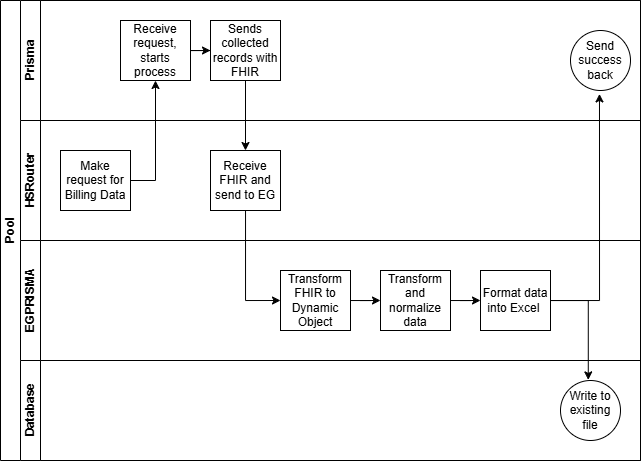

The diagram above was exported from draw.io. Its source (the exported page's mxGraphModel, read from the mxfile embedded in the PNG):
<mxGraphModel dx="764" dy="445" grid="1" gridSize="10" guides="1" tooltips="1" connect="1" arrows="1" fold="1" page="1" pageScale="1" pageWidth="827" pageHeight="1169" math="0" shadow="0">
  <root>
    <mxCell id="0" />
    <mxCell id="1" parent="0" />
    <mxCell id="dNxyNK7c78bLwvsdeMH5-19" value="Pool" style="swimlane;html=1;childLayout=stackLayout;resizeParent=1;resizeParentMax=0;horizontal=0;startSize=20;horizontalStack=0;" parent="1" vertex="1">
      <mxGeometry x="40" y="120" width="640" height="460" as="geometry" />
    </mxCell>
    <mxCell id="dNxyNK7c78bLwvsdeMH5-20" value="Prisma" style="swimlane;html=1;startSize=20;horizontal=0;" parent="dNxyNK7c78bLwvsdeMH5-19" vertex="1">
      <mxGeometry x="20" width="620" height="120" as="geometry" />
    </mxCell>
    <mxCell id="zCsjM_bkOwJe9w4utzcc-15" style="edgeStyle=orthogonalEdgeStyle;rounded=0;orthogonalLoop=1;jettySize=auto;html=1;entryX=0;entryY=0.5;entryDx=0;entryDy=0;" edge="1" parent="dNxyNK7c78bLwvsdeMH5-20" source="dNxyNK7c78bLwvsdeMH5-30" target="zCsjM_bkOwJe9w4utzcc-3">
      <mxGeometry relative="1" as="geometry" />
    </mxCell>
    <mxCell id="dNxyNK7c78bLwvsdeMH5-30" value="Receive request, starts process" style="rounded=0;whiteSpace=wrap;html=1;fontFamily=Helvetica;fontSize=12;fontColor=#000000;align=center;" parent="dNxyNK7c78bLwvsdeMH5-20" vertex="1">
      <mxGeometry x="100" y="20" width="70" height="60" as="geometry" />
    </mxCell>
    <mxCell id="zCsjM_bkOwJe9w4utzcc-3" value="Sends collected records with FHIR" style="rounded=0;whiteSpace=wrap;html=1;" vertex="1" parent="dNxyNK7c78bLwvsdeMH5-20">
      <mxGeometry x="190" y="20" width="70" height="60" as="geometry" />
    </mxCell>
    <mxCell id="zCsjM_bkOwJe9w4utzcc-12" value="Send success back" style="ellipse;whiteSpace=wrap;html=1;" vertex="1" parent="dNxyNK7c78bLwvsdeMH5-20">
      <mxGeometry x="550" y="30" width="60" height="60" as="geometry" />
    </mxCell>
    <mxCell id="dNxyNK7c78bLwvsdeMH5-21" value="HSRouter" style="swimlane;html=1;startSize=20;horizontal=0;" parent="dNxyNK7c78bLwvsdeMH5-19" vertex="1">
      <mxGeometry x="20" y="120" width="620" height="120" as="geometry" />
    </mxCell>
    <mxCell id="zCsjM_bkOwJe9w4utzcc-2" value="Make request for Billing Data" style="rounded=0;whiteSpace=wrap;html=1;" vertex="1" parent="dNxyNK7c78bLwvsdeMH5-21">
      <mxGeometry x="40" y="30" width="70" height="60" as="geometry" />
    </mxCell>
    <mxCell id="zCsjM_bkOwJe9w4utzcc-6" value="Receive FHIR and send to EG" style="rounded=0;whiteSpace=wrap;html=1;" vertex="1" parent="dNxyNK7c78bLwvsdeMH5-21">
      <mxGeometry x="190" y="30" width="70" height="60" as="geometry" />
    </mxCell>
    <mxCell id="dNxyNK7c78bLwvsdeMH5-22" value="EGPRISMA" style="swimlane;html=1;startSize=20;horizontal=0;" parent="dNxyNK7c78bLwvsdeMH5-19" vertex="1">
      <mxGeometry x="20" y="240" width="620" height="120" as="geometry" />
    </mxCell>
    <mxCell id="zCsjM_bkOwJe9w4utzcc-20" style="edgeStyle=orthogonalEdgeStyle;rounded=0;orthogonalLoop=1;jettySize=auto;html=1;entryX=0;entryY=0.5;entryDx=0;entryDy=0;" edge="1" parent="dNxyNK7c78bLwvsdeMH5-22" source="zCsjM_bkOwJe9w4utzcc-7" target="zCsjM_bkOwJe9w4utzcc-10">
      <mxGeometry relative="1" as="geometry" />
    </mxCell>
    <mxCell id="zCsjM_bkOwJe9w4utzcc-7" value="Transform FHIR to Dynamic Object" style="rounded=0;whiteSpace=wrap;html=1;" vertex="1" parent="dNxyNK7c78bLwvsdeMH5-22">
      <mxGeometry x="260" y="30" width="70" height="60" as="geometry" />
    </mxCell>
    <mxCell id="zCsjM_bkOwJe9w4utzcc-21" style="edgeStyle=orthogonalEdgeStyle;rounded=0;orthogonalLoop=1;jettySize=auto;html=1;entryX=0;entryY=0.5;entryDx=0;entryDy=0;" edge="1" parent="dNxyNK7c78bLwvsdeMH5-22" source="zCsjM_bkOwJe9w4utzcc-10" target="zCsjM_bkOwJe9w4utzcc-11">
      <mxGeometry relative="1" as="geometry" />
    </mxCell>
    <mxCell id="zCsjM_bkOwJe9w4utzcc-10" value="Transform and normalize data" style="rounded=0;whiteSpace=wrap;html=1;" vertex="1" parent="dNxyNK7c78bLwvsdeMH5-22">
      <mxGeometry x="360" y="30" width="70" height="60" as="geometry" />
    </mxCell>
    <mxCell id="zCsjM_bkOwJe9w4utzcc-11" value="Format data into Excel&amp;nbsp;" style="rounded=0;whiteSpace=wrap;html=1;" vertex="1" parent="dNxyNK7c78bLwvsdeMH5-22">
      <mxGeometry x="460" y="30" width="70" height="60" as="geometry" />
    </mxCell>
    <mxCell id="zCsjM_bkOwJe9w4utzcc-8" value="Database" style="swimlane;html=1;startSize=20;horizontal=0;" vertex="1" parent="dNxyNK7c78bLwvsdeMH5-19">
      <mxGeometry x="20" y="360" width="620" height="100" as="geometry" />
    </mxCell>
    <mxCell id="zCsjM_bkOwJe9w4utzcc-13" value="Write to existing file" style="ellipse;whiteSpace=wrap;html=1;" vertex="1" parent="zCsjM_bkOwJe9w4utzcc-8">
      <mxGeometry x="540" y="20" width="60" height="60" as="geometry" />
    </mxCell>
    <mxCell id="zCsjM_bkOwJe9w4utzcc-14" value="" style="endArrow=classic;html=1;rounded=0;entryX=0.5;entryY=1;entryDx=0;entryDy=0;" edge="1" parent="dNxyNK7c78bLwvsdeMH5-19" source="zCsjM_bkOwJe9w4utzcc-2" target="dNxyNK7c78bLwvsdeMH5-30">
      <mxGeometry width="50" height="50" relative="1" as="geometry">
        <mxPoint x="60" y="-10" as="sourcePoint" />
        <mxPoint x="190.71067811865476" y="180" as="targetPoint" />
        <Array as="points">
          <mxPoint x="155" y="180" />
        </Array>
      </mxGeometry>
    </mxCell>
    <mxCell id="zCsjM_bkOwJe9w4utzcc-16" style="edgeStyle=orthogonalEdgeStyle;rounded=0;orthogonalLoop=1;jettySize=auto;html=1;entryX=0.5;entryY=0;entryDx=0;entryDy=0;" edge="1" parent="dNxyNK7c78bLwvsdeMH5-19" source="zCsjM_bkOwJe9w4utzcc-3" target="zCsjM_bkOwJe9w4utzcc-6">
      <mxGeometry relative="1" as="geometry" />
    </mxCell>
    <mxCell id="zCsjM_bkOwJe9w4utzcc-19" style="edgeStyle=orthogonalEdgeStyle;rounded=0;orthogonalLoop=1;jettySize=auto;html=1;entryX=0;entryY=0.5;entryDx=0;entryDy=0;" edge="1" parent="dNxyNK7c78bLwvsdeMH5-19" source="zCsjM_bkOwJe9w4utzcc-6" target="zCsjM_bkOwJe9w4utzcc-7">
      <mxGeometry relative="1" as="geometry" />
    </mxCell>
    <mxCell id="zCsjM_bkOwJe9w4utzcc-22" style="edgeStyle=orthogonalEdgeStyle;rounded=0;orthogonalLoop=1;jettySize=auto;html=1;entryX=0.483;entryY=1.057;entryDx=0;entryDy=0;entryPerimeter=0;" edge="1" parent="dNxyNK7c78bLwvsdeMH5-19" source="zCsjM_bkOwJe9w4utzcc-11" target="zCsjM_bkOwJe9w4utzcc-12">
      <mxGeometry relative="1" as="geometry" />
    </mxCell>
    <mxCell id="zCsjM_bkOwJe9w4utzcc-23" style="edgeStyle=orthogonalEdgeStyle;rounded=0;orthogonalLoop=1;jettySize=auto;html=1;entryX=0.463;entryY=-0.01;entryDx=0;entryDy=0;entryPerimeter=0;" edge="1" parent="dNxyNK7c78bLwvsdeMH5-19" source="zCsjM_bkOwJe9w4utzcc-11" target="zCsjM_bkOwJe9w4utzcc-13">
      <mxGeometry relative="1" as="geometry" />
    </mxCell>
  </root>
</mxGraphModel>